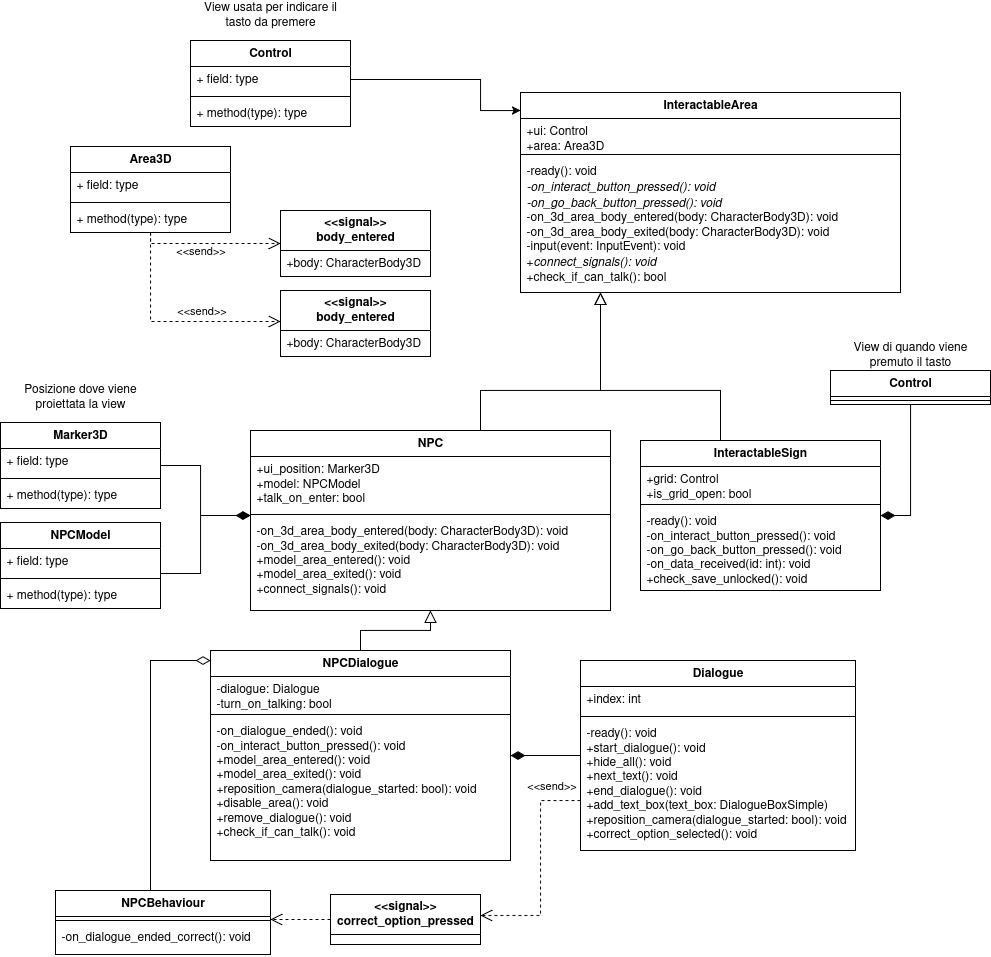

The diagram above was exported from draw.io. Its source (the exported page's mxGraphModel, read from the mxfile embedded in the PNG):
<mxGraphModel dx="2785" dy="2001" grid="1" gridSize="10" guides="1" tooltips="1" connect="1" arrows="1" fold="1" page="1" pageScale="1" pageWidth="850" pageHeight="1100" math="0" shadow="0">
  <root>
    <mxCell id="0" />
    <mxCell id="1" parent="0" />
    <mxCell id="2" style="edgeStyle=orthogonalEdgeStyle;rounded=0;orthogonalLoop=1;jettySize=auto;html=1;endArrow=block;endFill=0;endSize=10;" edge="1" source="3" target="17" parent="1">
      <mxGeometry relative="1" as="geometry">
        <Array as="points">
          <mxPoint x="230" y="30" />
          <mxPoint x="350" y="30" />
        </Array>
      </mxGeometry>
    </mxCell>
    <mxCell id="3" value="NPC" style="swimlane;fontStyle=1;align=center;verticalAlign=top;childLayout=stackLayout;horizontal=1;startSize=26;horizontalStack=0;resizeParent=1;resizeParentMax=0;resizeLast=0;collapsible=1;marginBottom=0;whiteSpace=wrap;html=1;" vertex="1" parent="1">
      <mxGeometry y="70" width="360" height="180" as="geometry" />
    </mxCell>
    <mxCell id="4" value="&lt;div&gt;+ui_position: Marker3D&lt;/div&gt;&lt;div&gt;+model: NPCModel&lt;/div&gt;&lt;div&gt;+talk_on_enter: bool&lt;/div&gt;" style="text;strokeColor=none;fillColor=none;align=left;verticalAlign=top;spacingLeft=4;spacingRight=4;overflow=hidden;rotatable=0;points=[[0,0.5],[1,0.5]];portConstraint=eastwest;whiteSpace=wrap;html=1;" vertex="1" parent="3">
      <mxGeometry y="26" width="360" height="54" as="geometry" />
    </mxCell>
    <mxCell id="5" value="" style="line;strokeWidth=1;fillColor=none;align=left;verticalAlign=middle;spacingTop=-1;spacingLeft=3;spacingRight=3;rotatable=0;labelPosition=right;points=[];portConstraint=eastwest;strokeColor=inherit;" vertex="1" parent="3">
      <mxGeometry y="80" width="360" height="8" as="geometry" />
    </mxCell>
    <mxCell id="6" value="&lt;div&gt;-on_3d_area_body_entered(body: CharacterBody3D): void&lt;/div&gt;&lt;div&gt;-on_3d_area_body_exited(body: CharacterBody3D): void&lt;/div&gt;&lt;div&gt;+model_area_entered(): void&lt;/div&gt;&lt;div&gt;+model_area_exited(): void&lt;/div&gt;&lt;div&gt;+connect_signals(): void&lt;/div&gt;" style="text;strokeColor=none;fillColor=none;align=left;verticalAlign=top;spacingLeft=4;spacingRight=4;overflow=hidden;rotatable=0;points=[[0,0.5],[1,0.5]];portConstraint=eastwest;whiteSpace=wrap;html=1;" vertex="1" parent="3">
      <mxGeometry y="88" width="360" height="92" as="geometry" />
    </mxCell>
    <mxCell id="7" style="edgeStyle=orthogonalEdgeStyle;rounded=0;orthogonalLoop=1;jettySize=auto;html=1;dashed=1;endArrow=open;endFill=0;endSize=10;" edge="1" source="9" target="53" parent="1">
      <mxGeometry relative="1" as="geometry">
        <Array as="points">
          <mxPoint x="-100" y="-117" />
        </Array>
      </mxGeometry>
    </mxCell>
    <mxCell id="8" value="&amp;lt;&amp;lt;send&amp;gt;&amp;gt;" style="edgeLabel;html=1;align=center;verticalAlign=middle;resizable=0;points=[];" vertex="1" connectable="0" parent="7">
      <mxGeometry x="-0.0071" relative="1" as="geometry">
        <mxPoint x="-9" y="7" as="offset" />
      </mxGeometry>
    </mxCell>
    <mxCell id="9" value="Area3D" style="swimlane;fontStyle=1;align=center;verticalAlign=top;childLayout=stackLayout;horizontal=1;startSize=26;horizontalStack=0;resizeParent=1;resizeParentMax=0;resizeLast=0;collapsible=1;marginBottom=0;whiteSpace=wrap;html=1;" vertex="1" parent="1">
      <mxGeometry x="-180" y="-214" width="160" height="86" as="geometry" />
    </mxCell>
    <mxCell id="10" value="+ field: type" style="text;strokeColor=none;fillColor=none;align=left;verticalAlign=top;spacingLeft=4;spacingRight=4;overflow=hidden;rotatable=0;points=[[0,0.5],[1,0.5]];portConstraint=eastwest;whiteSpace=wrap;html=1;" vertex="1" parent="9">
      <mxGeometry y="26" width="160" height="26" as="geometry" />
    </mxCell>
    <mxCell id="11" value="" style="line;strokeWidth=1;fillColor=none;align=left;verticalAlign=middle;spacingTop=-1;spacingLeft=3;spacingRight=3;rotatable=0;labelPosition=right;points=[];portConstraint=eastwest;strokeColor=inherit;" vertex="1" parent="9">
      <mxGeometry y="52" width="160" height="8" as="geometry" />
    </mxCell>
    <mxCell id="12" value="+ method(type): type" style="text;strokeColor=none;fillColor=none;align=left;verticalAlign=top;spacingLeft=4;spacingRight=4;overflow=hidden;rotatable=0;points=[[0,0.5],[1,0.5]];portConstraint=eastwest;whiteSpace=wrap;html=1;" vertex="1" parent="9">
      <mxGeometry y="60" width="160" height="26" as="geometry" />
    </mxCell>
    <mxCell id="13" value="&lt;div&gt;Control&lt;/div&gt;" style="swimlane;fontStyle=1;align=center;verticalAlign=top;childLayout=stackLayout;horizontal=1;startSize=26;horizontalStack=0;resizeParent=1;resizeParentMax=0;resizeLast=0;collapsible=1;marginBottom=0;whiteSpace=wrap;html=1;" vertex="1" parent="1">
      <mxGeometry x="-60" y="-320" width="160" height="86" as="geometry" />
    </mxCell>
    <mxCell id="14" value="+ field: type" style="text;strokeColor=none;fillColor=none;align=left;verticalAlign=top;spacingLeft=4;spacingRight=4;overflow=hidden;rotatable=0;points=[[0,0.5],[1,0.5]];portConstraint=eastwest;whiteSpace=wrap;html=1;" vertex="1" parent="13">
      <mxGeometry y="26" width="160" height="26" as="geometry" />
    </mxCell>
    <mxCell id="15" value="" style="line;strokeWidth=1;fillColor=none;align=left;verticalAlign=middle;spacingTop=-1;spacingLeft=3;spacingRight=3;rotatable=0;labelPosition=right;points=[];portConstraint=eastwest;strokeColor=inherit;" vertex="1" parent="13">
      <mxGeometry y="52" width="160" height="8" as="geometry" />
    </mxCell>
    <mxCell id="16" value="+ method(type): type" style="text;strokeColor=none;fillColor=none;align=left;verticalAlign=top;spacingLeft=4;spacingRight=4;overflow=hidden;rotatable=0;points=[[0,0.5],[1,0.5]];portConstraint=eastwest;whiteSpace=wrap;html=1;" vertex="1" parent="13">
      <mxGeometry y="60" width="160" height="26" as="geometry" />
    </mxCell>
    <mxCell id="17" value="InteractableArea" style="swimlane;fontStyle=1;align=center;verticalAlign=top;childLayout=stackLayout;horizontal=1;startSize=26;horizontalStack=0;resizeParent=1;resizeParentMax=0;resizeLast=0;collapsible=1;marginBottom=0;whiteSpace=wrap;html=1;" vertex="1" parent="1">
      <mxGeometry x="270" y="-268" width="380" height="200" as="geometry" />
    </mxCell>
    <mxCell id="18" value="&lt;div&gt;+ui: Control&lt;/div&gt;&lt;div&gt;+area: Area3D&lt;/div&gt;" style="text;strokeColor=none;fillColor=none;align=left;verticalAlign=top;spacingLeft=4;spacingRight=4;overflow=hidden;rotatable=0;points=[[0,0.5],[1,0.5]];portConstraint=eastwest;whiteSpace=wrap;html=1;" vertex="1" parent="17">
      <mxGeometry y="26" width="380" height="32" as="geometry" />
    </mxCell>
    <mxCell id="19" value="" style="line;strokeWidth=1;fillColor=none;align=left;verticalAlign=middle;spacingTop=-1;spacingLeft=3;spacingRight=3;rotatable=0;labelPosition=right;points=[];portConstraint=eastwest;strokeColor=inherit;" vertex="1" parent="17">
      <mxGeometry y="58" width="380" height="8" as="geometry" />
    </mxCell>
    <mxCell id="20" value="&lt;div&gt;-ready(): void&lt;/div&gt;&lt;div&gt;&lt;i&gt;-on_interact_button_pressed(): void&lt;/i&gt;&lt;/div&gt;&lt;div&gt;&lt;i&gt;-on_go_back_button_pressed(): void&lt;/i&gt;&lt;/div&gt;&lt;div&gt;-on_3d_area_body_entered(body: CharacterBody3D): void&lt;/div&gt;&lt;div&gt;-on_3d_area_body_exited(body: CharacterBody3D): void&lt;/div&gt;&lt;div&gt;-input(event: InputEvent): void&lt;/div&gt;&lt;div&gt;+&lt;i&gt;connect_signals(): void&lt;/i&gt;&lt;/div&gt;&lt;div&gt;+check_if_can_talk(): bool&lt;/div&gt;" style="text;strokeColor=none;fillColor=none;align=left;verticalAlign=top;spacingLeft=4;spacingRight=4;overflow=hidden;rotatable=0;points=[[0,0.5],[1,0.5]];portConstraint=eastwest;whiteSpace=wrap;html=1;" vertex="1" parent="17">
      <mxGeometry y="66" width="380" height="134" as="geometry" />
    </mxCell>
    <mxCell id="21" style="edgeStyle=orthogonalEdgeStyle;rounded=0;orthogonalLoop=1;jettySize=auto;html=1;" edge="1" source="22" target="3" parent="1">
      <mxGeometry relative="1" as="geometry">
        <Array as="points">
          <mxPoint x="-50" y="105" />
          <mxPoint x="-50" y="155" />
        </Array>
      </mxGeometry>
    </mxCell>
    <mxCell id="22" value="Marker3D" style="swimlane;fontStyle=1;align=center;verticalAlign=top;childLayout=stackLayout;horizontal=1;startSize=26;horizontalStack=0;resizeParent=1;resizeParentMax=0;resizeLast=0;collapsible=1;marginBottom=0;whiteSpace=wrap;html=1;" vertex="1" parent="1">
      <mxGeometry x="-250" y="62" width="160" height="86" as="geometry" />
    </mxCell>
    <mxCell id="23" value="+ field: type" style="text;strokeColor=none;fillColor=none;align=left;verticalAlign=top;spacingLeft=4;spacingRight=4;overflow=hidden;rotatable=0;points=[[0,0.5],[1,0.5]];portConstraint=eastwest;whiteSpace=wrap;html=1;" vertex="1" parent="22">
      <mxGeometry y="26" width="160" height="26" as="geometry" />
    </mxCell>
    <mxCell id="24" value="" style="line;strokeWidth=1;fillColor=none;align=left;verticalAlign=middle;spacingTop=-1;spacingLeft=3;spacingRight=3;rotatable=0;labelPosition=right;points=[];portConstraint=eastwest;strokeColor=inherit;" vertex="1" parent="22">
      <mxGeometry y="52" width="160" height="8" as="geometry" />
    </mxCell>
    <mxCell id="25" value="+ method(type): type" style="text;strokeColor=none;fillColor=none;align=left;verticalAlign=top;spacingLeft=4;spacingRight=4;overflow=hidden;rotatable=0;points=[[0,0.5],[1,0.5]];portConstraint=eastwest;whiteSpace=wrap;html=1;" vertex="1" parent="22">
      <mxGeometry y="60" width="160" height="26" as="geometry" />
    </mxCell>
    <mxCell id="26" style="edgeStyle=orthogonalEdgeStyle;rounded=0;orthogonalLoop=1;jettySize=auto;html=1;endArrow=diamondThin;endFill=1;endSize=12;" edge="1" source="27" target="3" parent="1">
      <mxGeometry relative="1" as="geometry">
        <Array as="points">
          <mxPoint x="-50" y="213" />
          <mxPoint x="-50" y="155" />
        </Array>
      </mxGeometry>
    </mxCell>
    <mxCell id="27" value="NPCModel" style="swimlane;fontStyle=1;align=center;verticalAlign=top;childLayout=stackLayout;horizontal=1;startSize=26;horizontalStack=0;resizeParent=1;resizeParentMax=0;resizeLast=0;collapsible=1;marginBottom=0;whiteSpace=wrap;html=1;" vertex="1" parent="1">
      <mxGeometry x="-250" y="162" width="160" height="86" as="geometry" />
    </mxCell>
    <mxCell id="28" value="+ field: type" style="text;strokeColor=none;fillColor=none;align=left;verticalAlign=top;spacingLeft=4;spacingRight=4;overflow=hidden;rotatable=0;points=[[0,0.5],[1,0.5]];portConstraint=eastwest;whiteSpace=wrap;html=1;" vertex="1" parent="27">
      <mxGeometry y="26" width="160" height="26" as="geometry" />
    </mxCell>
    <mxCell id="29" value="" style="line;strokeWidth=1;fillColor=none;align=left;verticalAlign=middle;spacingTop=-1;spacingLeft=3;spacingRight=3;rotatable=0;labelPosition=right;points=[];portConstraint=eastwest;strokeColor=inherit;" vertex="1" parent="27">
      <mxGeometry y="52" width="160" height="8" as="geometry" />
    </mxCell>
    <mxCell id="30" value="+ method(type): type" style="text;strokeColor=none;fillColor=none;align=left;verticalAlign=top;spacingLeft=4;spacingRight=4;overflow=hidden;rotatable=0;points=[[0,0.5],[1,0.5]];portConstraint=eastwest;whiteSpace=wrap;html=1;" vertex="1" parent="27">
      <mxGeometry y="60" width="160" height="26" as="geometry" />
    </mxCell>
    <mxCell id="31" style="edgeStyle=orthogonalEdgeStyle;rounded=0;orthogonalLoop=1;jettySize=auto;html=1;entryX=0.5;entryY=1;entryDx=0;entryDy=0;endArrow=block;endFill=0;endSize=10;" edge="1" source="32" target="3" parent="1">
      <mxGeometry relative="1" as="geometry" />
    </mxCell>
    <mxCell id="32" value="NPCDialogue" style="swimlane;fontStyle=1;align=center;verticalAlign=top;childLayout=stackLayout;horizontal=1;startSize=26;horizontalStack=0;resizeParent=1;resizeParentMax=0;resizeLast=0;collapsible=1;marginBottom=0;whiteSpace=wrap;html=1;" vertex="1" parent="1">
      <mxGeometry x="-40" y="290" width="300" height="210" as="geometry">
        <mxRectangle x="-40" y="290" width="110" height="30" as="alternateBounds" />
      </mxGeometry>
    </mxCell>
    <mxCell id="33" value="&lt;div&gt;-dialogue: Dialogue&lt;/div&gt;&lt;div&gt;-turn_on_talking: bool&lt;/div&gt;" style="text;strokeColor=none;fillColor=none;align=left;verticalAlign=top;spacingLeft=4;spacingRight=4;overflow=hidden;rotatable=0;points=[[0,0.5],[1,0.5]];portConstraint=eastwest;whiteSpace=wrap;html=1;" vertex="1" parent="32">
      <mxGeometry y="26" width="300" height="34" as="geometry" />
    </mxCell>
    <mxCell id="34" value="" style="line;strokeWidth=1;fillColor=none;align=left;verticalAlign=middle;spacingTop=-1;spacingLeft=3;spacingRight=3;rotatable=0;labelPosition=right;points=[];portConstraint=eastwest;strokeColor=inherit;" vertex="1" parent="32">
      <mxGeometry y="60" width="300" height="8" as="geometry" />
    </mxCell>
    <mxCell id="35" value="&lt;div&gt;-on_dialogue_ended(): void&lt;/div&gt;&lt;div&gt;-on_interact_button_pressed(): void&lt;/div&gt;&lt;div&gt;+model_area_entered(): void&lt;/div&gt;&lt;div&gt;+model_area_exited(): void&lt;/div&gt;&lt;div&gt;+reposition_camera(dialogue_started: bool): void&lt;/div&gt;&lt;div&gt;+disable_area(): void&lt;/div&gt;&lt;div&gt;+remove_dialogue(): void&lt;/div&gt;&lt;div&gt;+check_if_can_talk(): void&lt;/div&gt;&lt;div&gt;&lt;br&gt;&lt;/div&gt;" style="text;strokeColor=none;fillColor=none;align=left;verticalAlign=top;spacingLeft=4;spacingRight=4;overflow=hidden;rotatable=0;points=[[0,0.5],[1,0.5]];portConstraint=eastwest;whiteSpace=wrap;html=1;" vertex="1" parent="32">
      <mxGeometry y="68" width="300" height="142" as="geometry" />
    </mxCell>
    <mxCell id="36" style="edgeStyle=orthogonalEdgeStyle;rounded=0;orthogonalLoop=1;jettySize=auto;html=1;entryX=1;entryY=0.5;entryDx=0;entryDy=0;endArrow=diamondThin;endFill=1;endSize=12;" edge="1" source="37" target="32" parent="1">
      <mxGeometry relative="1" as="geometry" />
    </mxCell>
    <mxCell id="37" value="Dialogue" style="swimlane;fontStyle=1;align=center;verticalAlign=top;childLayout=stackLayout;horizontal=1;startSize=26;horizontalStack=0;resizeParent=1;resizeParentMax=0;resizeLast=0;collapsible=1;marginBottom=0;whiteSpace=wrap;html=1;" vertex="1" parent="1">
      <mxGeometry x="330" y="300" width="275" height="190" as="geometry" />
    </mxCell>
    <mxCell id="38" value="+index: int" style="text;strokeColor=none;fillColor=none;align=left;verticalAlign=top;spacingLeft=4;spacingRight=4;overflow=hidden;rotatable=0;points=[[0,0.5],[1,0.5]];portConstraint=eastwest;whiteSpace=wrap;html=1;" vertex="1" parent="37">
      <mxGeometry y="26" width="275" height="26" as="geometry" />
    </mxCell>
    <mxCell id="39" value="" style="line;strokeWidth=1;fillColor=none;align=left;verticalAlign=middle;spacingTop=-1;spacingLeft=3;spacingRight=3;rotatable=0;labelPosition=right;points=[];portConstraint=eastwest;strokeColor=inherit;" vertex="1" parent="37">
      <mxGeometry y="52" width="275" height="8" as="geometry" />
    </mxCell>
    <mxCell id="40" value="&lt;div&gt;-ready(): void&lt;/div&gt;&lt;div&gt;+start_dialogue(): void&lt;/div&gt;&lt;div&gt;+hide_all(): void&lt;/div&gt;&lt;div&gt;+next_text(): void&lt;/div&gt;&lt;div&gt;+end_dialogue(): void&lt;/div&gt;&lt;div&gt;+add_text_box(text_box: DialogueBoxSimple)&lt;/div&gt;&lt;div&gt;+reposition_camera(dialogue_started: bool): void&lt;/div&gt;&lt;div&gt;+correct_option_selected(): void&lt;/div&gt;&lt;div&gt;&lt;br&gt;&lt;/div&gt;" style="text;strokeColor=none;fillColor=none;align=left;verticalAlign=top;spacingLeft=4;spacingRight=4;overflow=hidden;rotatable=0;points=[[0,0.5],[1,0.5]];portConstraint=eastwest;whiteSpace=wrap;html=1;" vertex="1" parent="37">
      <mxGeometry y="60" width="275" height="130" as="geometry" />
    </mxCell>
    <mxCell id="41" style="edgeStyle=orthogonalEdgeStyle;rounded=0;orthogonalLoop=1;jettySize=auto;html=1;endArrow=block;endFill=0;endSize=10;" edge="1" source="42" target="17" parent="1">
      <mxGeometry relative="1" as="geometry">
        <Array as="points">
          <mxPoint x="470" y="30" />
          <mxPoint x="350" y="30" />
        </Array>
      </mxGeometry>
    </mxCell>
    <mxCell id="42" value="InteractableSign" style="swimlane;fontStyle=1;align=center;verticalAlign=top;childLayout=stackLayout;horizontal=1;startSize=26;horizontalStack=0;resizeParent=1;resizeParentMax=0;resizeLast=0;collapsible=1;marginBottom=0;whiteSpace=wrap;html=1;" vertex="1" parent="1">
      <mxGeometry x="390" y="80" width="240" height="150" as="geometry" />
    </mxCell>
    <mxCell id="43" value="&lt;div&gt;+grid: Control&lt;/div&gt;&lt;div&gt;+is_grid_open: bool&lt;/div&gt;" style="text;strokeColor=none;fillColor=none;align=left;verticalAlign=top;spacingLeft=4;spacingRight=4;overflow=hidden;rotatable=0;points=[[0,0.5],[1,0.5]];portConstraint=eastwest;whiteSpace=wrap;html=1;" vertex="1" parent="42">
      <mxGeometry y="26" width="240" height="34" as="geometry" />
    </mxCell>
    <mxCell id="44" value="" style="line;strokeWidth=1;fillColor=none;align=left;verticalAlign=middle;spacingTop=-1;spacingLeft=3;spacingRight=3;rotatable=0;labelPosition=right;points=[];portConstraint=eastwest;strokeColor=inherit;" vertex="1" parent="42">
      <mxGeometry y="60" width="240" height="8" as="geometry" />
    </mxCell>
    <mxCell id="45" value="&lt;div&gt;-ready(): void&lt;/div&gt;&lt;div&gt;-on_interact_button_pressed(): void&lt;/div&gt;&lt;div&gt;-on_go_back_button_pressed(): void&lt;/div&gt;&lt;div&gt;-on_data_received(id: int): void&lt;/div&gt;&lt;div&gt;+check_save_unlocked(): void&lt;/div&gt;" style="text;strokeColor=none;fillColor=none;align=left;verticalAlign=top;spacingLeft=4;spacingRight=4;overflow=hidden;rotatable=0;points=[[0,0.5],[1,0.5]];portConstraint=eastwest;whiteSpace=wrap;html=1;" vertex="1" parent="42">
      <mxGeometry y="68" width="240" height="82" as="geometry" />
    </mxCell>
    <mxCell id="46" style="edgeStyle=orthogonalEdgeStyle;rounded=0;orthogonalLoop=1;jettySize=auto;html=1;entryX=1;entryY=0.5;entryDx=0;entryDy=0;endSize=12;endArrow=diamondThin;endFill=1;" edge="1" source="47" target="42" parent="1">
      <mxGeometry relative="1" as="geometry" />
    </mxCell>
    <mxCell id="47" value="Control" style="swimlane;fontStyle=1;align=center;verticalAlign=top;childLayout=stackLayout;horizontal=1;startSize=26;horizontalStack=0;resizeParent=1;resizeParentMax=0;resizeLast=0;collapsible=1;marginBottom=0;whiteSpace=wrap;html=1;" vertex="1" parent="1">
      <mxGeometry x="580" y="10" width="160" height="34" as="geometry" />
    </mxCell>
    <mxCell id="48" value="" style="line;strokeWidth=1;fillColor=none;align=left;verticalAlign=middle;spacingTop=-1;spacingLeft=3;spacingRight=3;rotatable=0;labelPosition=right;points=[];portConstraint=eastwest;strokeColor=inherit;" vertex="1" parent="47">
      <mxGeometry y="26" width="160" height="8" as="geometry" />
    </mxCell>
    <mxCell id="49" style="edgeStyle=orthogonalEdgeStyle;rounded=0;orthogonalLoop=1;jettySize=auto;html=1;" edge="1" source="14" target="17" parent="1">
      <mxGeometry relative="1" as="geometry">
        <Array as="points">
          <mxPoint x="230" y="-281" />
          <mxPoint x="230" y="-250" />
        </Array>
      </mxGeometry>
    </mxCell>
    <mxCell id="50" value="View usata per indicare il tasto da premere" style="text;html=1;align=center;verticalAlign=middle;whiteSpace=wrap;rounded=0;" vertex="1" parent="1">
      <mxGeometry x="-60" y="-360" width="160" height="30" as="geometry" />
    </mxCell>
    <mxCell id="51" value="View di quando viene premuto il tasto" style="text;html=1;align=center;verticalAlign=middle;whiteSpace=wrap;rounded=0;" vertex="1" parent="1">
      <mxGeometry x="580" y="-20" width="160" height="30" as="geometry" />
    </mxCell>
    <mxCell id="52" value="&lt;div&gt;Posizione dove viene proiettata la view&lt;/div&gt;" style="text;html=1;align=center;verticalAlign=middle;whiteSpace=wrap;rounded=0;" vertex="1" parent="1">
      <mxGeometry x="-250" y="22" width="160" height="30" as="geometry" />
    </mxCell>
    <mxCell id="53" value="&lt;div&gt;&lt;b&gt;&amp;lt;&amp;lt;signal&amp;gt;&amp;gt;&lt;/b&gt;&lt;/div&gt;&lt;div&gt;&lt;b&gt;body_entered&lt;/b&gt;&lt;/div&gt;" style="swimlane;fontStyle=0;childLayout=stackLayout;horizontal=1;startSize=40;fillColor=none;horizontalStack=0;resizeParent=1;resizeParentMax=0;resizeLast=0;collapsible=1;marginBottom=0;whiteSpace=wrap;html=1;" vertex="1" parent="1">
      <mxGeometry x="30" y="-150" width="150" height="66" as="geometry" />
    </mxCell>
    <mxCell id="54" value="+body: CharacterBody3D" style="text;strokeColor=none;fillColor=none;align=left;verticalAlign=top;spacingLeft=4;spacingRight=4;overflow=hidden;rotatable=0;points=[[0,0.5],[1,0.5]];portConstraint=eastwest;whiteSpace=wrap;html=1;" vertex="1" parent="53">
      <mxGeometry y="40" width="150" height="26" as="geometry" />
    </mxCell>
    <mxCell id="55" value="&lt;div&gt;&lt;b&gt;&amp;lt;&amp;lt;signal&amp;gt;&amp;gt;&lt;/b&gt;&lt;/div&gt;&lt;div&gt;&lt;b&gt;body_entered&lt;/b&gt;&lt;/div&gt;" style="swimlane;fontStyle=0;childLayout=stackLayout;horizontal=1;startSize=40;fillColor=none;horizontalStack=0;resizeParent=1;resizeParentMax=0;resizeLast=0;collapsible=1;marginBottom=0;whiteSpace=wrap;html=1;" vertex="1" parent="1">
      <mxGeometry x="30" y="-70" width="150" height="66" as="geometry" />
    </mxCell>
    <mxCell id="56" value="+body: CharacterBody3D" style="text;strokeColor=none;fillColor=none;align=left;verticalAlign=top;spacingLeft=4;spacingRight=4;overflow=hidden;rotatable=0;points=[[0,0.5],[1,0.5]];portConstraint=eastwest;whiteSpace=wrap;html=1;" vertex="1" parent="55">
      <mxGeometry y="40" width="150" height="26" as="geometry" />
    </mxCell>
    <mxCell id="57" style="edgeStyle=orthogonalEdgeStyle;rounded=0;orthogonalLoop=1;jettySize=auto;html=1;dashed=1;endArrow=open;endFill=0;endSize=10;" edge="1" source="9" target="55" parent="1">
      <mxGeometry relative="1" as="geometry">
        <mxPoint x="-110" y="-110" as="sourcePoint" />
        <mxPoint x="10" y="-39" as="targetPoint" />
        <Array as="points">
          <mxPoint x="-100" y="-39" />
        </Array>
      </mxGeometry>
    </mxCell>
    <mxCell id="58" value="&amp;lt;&amp;lt;send&amp;gt;&amp;gt;" style="edgeLabel;html=1;align=center;verticalAlign=middle;resizable=0;points=[];" vertex="1" connectable="0" parent="57">
      <mxGeometry x="0.1233" y="2" relative="1" as="geometry">
        <mxPoint x="16" y="-9" as="offset" />
      </mxGeometry>
    </mxCell>
    <mxCell id="59" value="&lt;div&gt;&lt;b&gt;&amp;lt;&amp;lt;signal&amp;gt;&amp;gt;&lt;/b&gt;&lt;/div&gt;&lt;div&gt;&lt;b&gt;correct_option_pressed&lt;/b&gt;&lt;/div&gt;" style="swimlane;fontStyle=0;childLayout=stackLayout;horizontal=1;startSize=40;fillColor=none;horizontalStack=0;resizeParent=1;resizeParentMax=0;resizeLast=0;collapsible=1;marginBottom=0;whiteSpace=wrap;html=1;" vertex="1" parent="1">
      <mxGeometry x="80" y="534" width="150" height="50" as="geometry" />
    </mxCell>
    <mxCell id="60" style="edgeStyle=orthogonalEdgeStyle;rounded=0;orthogonalLoop=1;jettySize=auto;html=1;endArrow=diamondThin;endFill=0;endSize=12;" edge="1" source="61" target="32" parent="1">
      <mxGeometry relative="1" as="geometry">
        <Array as="points">
          <mxPoint x="-100" y="300" />
        </Array>
      </mxGeometry>
    </mxCell>
    <mxCell id="61" value="&lt;div&gt;NPCBehaviour&lt;/div&gt;" style="swimlane;fontStyle=1;align=center;verticalAlign=top;childLayout=stackLayout;horizontal=1;startSize=26;horizontalStack=0;resizeParent=1;resizeParentMax=0;resizeLast=0;collapsible=1;marginBottom=0;whiteSpace=wrap;html=1;" vertex="1" parent="1">
      <mxGeometry x="-195" y="530" width="215" height="64" as="geometry">
        <mxRectangle x="-195" y="530" width="120" height="30" as="alternateBounds" />
      </mxGeometry>
    </mxCell>
    <mxCell id="62" value="" style="line;strokeWidth=1;fillColor=none;align=left;verticalAlign=middle;spacingTop=-1;spacingLeft=3;spacingRight=3;rotatable=0;labelPosition=right;points=[];portConstraint=eastwest;strokeColor=inherit;" vertex="1" parent="61">
      <mxGeometry y="26" width="215" height="8" as="geometry" />
    </mxCell>
    <mxCell id="63" value="-on_dialogue_ended_correct(): void" style="text;strokeColor=none;fillColor=none;align=left;verticalAlign=top;spacingLeft=4;spacingRight=4;overflow=hidden;rotatable=0;points=[[0,0.5],[1,0.5]];portConstraint=eastwest;whiteSpace=wrap;html=1;" vertex="1" parent="61">
      <mxGeometry y="34" width="215" height="30" as="geometry" />
    </mxCell>
    <mxCell id="64" style="edgeStyle=orthogonalEdgeStyle;rounded=0;orthogonalLoop=1;jettySize=auto;html=1;dashed=1;endArrow=open;endFill=0;endSize=10;" edge="1" source="37" target="59" parent="1">
      <mxGeometry relative="1" as="geometry">
        <mxPoint x="325" y="650" as="targetPoint" />
        <mxPoint x="280" y="560" as="sourcePoint" />
        <Array as="points">
          <mxPoint x="290" y="440" />
          <mxPoint x="290" y="555" />
        </Array>
      </mxGeometry>
    </mxCell>
    <mxCell id="65" value="&amp;lt;&amp;lt;send&amp;gt;&amp;gt;" style="edgeLabel;html=1;align=center;verticalAlign=middle;resizable=0;points=[];" vertex="1" connectable="0" parent="64">
      <mxGeometry x="-0.3778" y="-2" relative="1" as="geometry">
        <mxPoint x="12" y="-42" as="offset" />
      </mxGeometry>
    </mxCell>
    <mxCell id="66" style="edgeStyle=orthogonalEdgeStyle;rounded=0;orthogonalLoop=1;jettySize=auto;html=1;dashed=1;endArrow=open;endFill=0;endSize=10;" edge="1" source="59" target="61" parent="1">
      <mxGeometry relative="1" as="geometry">
        <mxPoint x="90" y="755" as="targetPoint" />
        <mxPoint x="160" y="640" as="sourcePoint" />
        <Array as="points">
          <mxPoint x="10" y="555" />
          <mxPoint x="10" y="555" />
        </Array>
      </mxGeometry>
    </mxCell>
  </root>
</mxGraphModel>